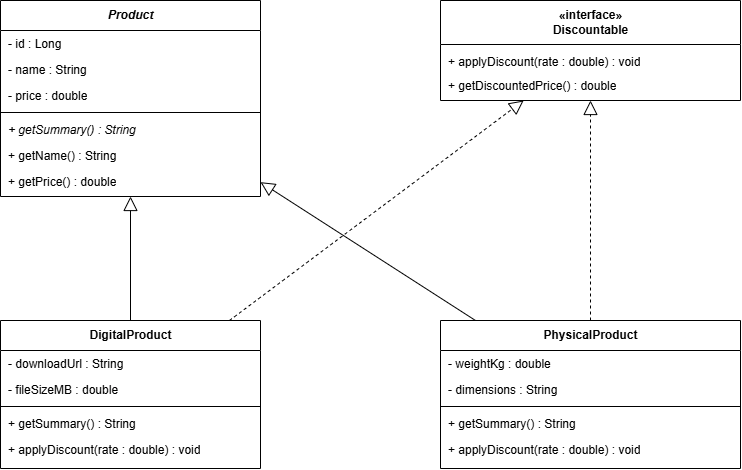

The diagram above was exported from draw.io. Its source (the exported page's mxGraphModel, read from the mxfile embedded in the PNG):
<mxGraphModel dx="969" dy="638" grid="1" gridSize="10" guides="1" tooltips="1" connect="1" arrows="1" fold="1" page="1" pageScale="1" pageWidth="900" pageHeight="600" background="#ffffff" math="0" shadow="0">
  <root>
    <mxCell id="0" />
    <mxCell id="1" parent="0" />
    <mxCell id="product" parent="1" style="swimlane;fontStyle=3;align=center;startSize=30;collapsible=0;html=1;fillColor=#ffffff;strokeColor=#000000;fontColor=#000000;swimlaneFillColor=#ffffff;" value="Product" vertex="1">
      <mxGeometry height="196" width="260" x="80" y="40" as="geometry" />
    </mxCell>
    <mxCell id="p_id" parent="product" style="text;strokeColor=none;fillColor=none;align=left;verticalAlign=top;spacingLeft=6;overflow=hidden;rotatable=0;html=1;fontColor=#000000;" value="- id : Long" vertex="1">
      <mxGeometry height="26" width="260" y="30" as="geometry" />
    </mxCell>
    <mxCell id="p_name" parent="product" style="text;strokeColor=none;fillColor=none;align=left;verticalAlign=top;spacingLeft=6;overflow=hidden;rotatable=0;html=1;fontColor=#000000;" value="- name : String" vertex="1">
      <mxGeometry height="26" width="260" y="56" as="geometry" />
    </mxCell>
    <mxCell id="p_price" parent="product" style="text;strokeColor=none;fillColor=none;align=left;verticalAlign=top;spacingLeft=6;overflow=hidden;rotatable=0;html=1;fontColor=#000000;" value="- price : double" vertex="1">
      <mxGeometry height="26" width="260" y="82" as="geometry" />
    </mxCell>
    <mxCell id="p_line" parent="product" style="line;strokeWidth=1;fillColor=none;align=left;verticalAlign=middle;spacingTop=-1;spacingLeft=3;spacingRight=3;rotatable=0;labelPosition=right;points=[];portConstraint=eastwest;strokeColor=#000000;html=1;" value="" vertex="1">
      <mxGeometry height="8" width="260" y="108" as="geometry" />
    </mxCell>
    <mxCell id="p_sum" parent="product" style="text;strokeColor=none;fillColor=none;align=left;verticalAlign=top;spacingLeft=6;overflow=hidden;rotatable=0;html=1;fontStyle=2;fontColor=#000000;" value="+ getSummary() : String" vertex="1">
      <mxGeometry height="26" width="260" y="116" as="geometry" />
    </mxCell>
    <mxCell id="p_gname" parent="product" style="text;strokeColor=none;fillColor=none;align=left;verticalAlign=top;spacingLeft=6;overflow=hidden;rotatable=0;html=1;fontColor=#000000;" value="+ getName() : String" vertex="1">
      <mxGeometry height="26" width="260" y="142" as="geometry" />
    </mxCell>
    <mxCell id="p_gprice" parent="product" style="text;strokeColor=none;fillColor=none;align=left;verticalAlign=top;spacingLeft=6;overflow=hidden;rotatable=0;html=1;fontColor=#000000;" value="+ getPrice() : double" vertex="1">
      <mxGeometry height="26" width="260" y="168" as="geometry" />
    </mxCell>
    <mxCell id="disc" parent="1" style="swimlane;fontStyle=1;align=center;startSize=44;collapsible=0;html=1;fillColor=#ffffff;strokeColor=#000000;fontColor=#000000;swimlaneFillColor=#ffffff;" value="&amp;laquo;interface&amp;raquo;&lt;br&gt;Discountable" vertex="1">
      <mxGeometry height="100" width="300" x="520" y="40" as="geometry" />
    </mxCell>
    <mxCell id="d_apply" parent="disc" style="text;strokeColor=none;fillColor=none;align=left;verticalAlign=top;spacingLeft=6;overflow=hidden;rotatable=0;html=1;fontColor=#000000;" value="+ applyDiscount(rate : double) : void" vertex="1">
      <mxGeometry height="26" width="300" y="48" as="geometry" />
    </mxCell>
    <mxCell id="d_get" parent="disc" style="text;strokeColor=none;fillColor=none;align=left;verticalAlign=top;spacingLeft=6;overflow=hidden;rotatable=0;html=1;fontColor=#000000;" value="+ getDiscountedPrice() : double" vertex="1">
      <mxGeometry height="26" width="300" y="72" as="geometry" />
    </mxCell>
    <mxCell id="digital" parent="1" style="swimlane;fontStyle=1;align=center;startSize=30;collapsible=0;html=1;fillColor=#ffffff;strokeColor=#000000;fontColor=#000000;swimlaneFillColor=#ffffff;" value="DigitalProduct" vertex="1">
      <mxGeometry height="148" width="260" x="80" y="360" as="geometry" />
    </mxCell>
    <mxCell id="dg_url" parent="digital" style="text;strokeColor=none;fillColor=none;align=left;verticalAlign=top;spacingLeft=6;overflow=hidden;rotatable=0;html=1;fontColor=#000000;" value="- downloadUrl : String" vertex="1">
      <mxGeometry height="26" width="260" y="30" as="geometry" />
    </mxCell>
    <mxCell id="dg_size" parent="digital" style="text;strokeColor=none;fillColor=none;align=left;verticalAlign=top;spacingLeft=6;overflow=hidden;rotatable=0;html=1;fontColor=#000000;" value="- fileSizeMB : double" vertex="1">
      <mxGeometry height="26" width="260" y="56" as="geometry" />
    </mxCell>
    <mxCell id="dg_line" parent="digital" style="line;strokeWidth=1;fillColor=none;align=left;verticalAlign=middle;spacingTop=-1;spacingLeft=3;spacingRight=3;rotatable=0;labelPosition=right;points=[];portConstraint=eastwest;strokeColor=#000000;html=1;" value="" vertex="1">
      <mxGeometry height="8" width="260" y="82" as="geometry" />
    </mxCell>
    <mxCell id="dg_sum" parent="digital" style="text;strokeColor=none;fillColor=none;align=left;verticalAlign=top;spacingLeft=6;overflow=hidden;rotatable=0;html=1;fontColor=#000000;" value="+ getSummary() : String" vertex="1">
      <mxGeometry height="26" width="260" y="90" as="geometry" />
    </mxCell>
    <mxCell id="dg_apply" parent="digital" style="text;strokeColor=none;fillColor=none;align=left;verticalAlign=top;spacingLeft=6;overflow=hidden;rotatable=0;html=1;fontColor=#000000;" value="+ applyDiscount(rate : double) : void" vertex="1">
      <mxGeometry height="26" width="260" y="116" as="geometry" />
    </mxCell>
    <mxCell id="physical" parent="1" style="swimlane;fontStyle=1;align=center;startSize=30;collapsible=0;html=1;fillColor=#ffffff;strokeColor=#000000;fontColor=#000000;swimlaneFillColor=#ffffff;" value="PhysicalProduct" vertex="1">
      <mxGeometry height="148" width="300" x="520" y="360" as="geometry" />
    </mxCell>
    <mxCell id="ph_w" parent="physical" style="text;strokeColor=none;fillColor=none;align=left;verticalAlign=top;spacingLeft=6;overflow=hidden;rotatable=0;html=1;fontColor=#000000;" value="- weightKg : double" vertex="1">
      <mxGeometry height="26" width="300" y="30" as="geometry" />
    </mxCell>
    <mxCell id="ph_dim" parent="physical" style="text;strokeColor=none;fillColor=none;align=left;verticalAlign=top;spacingLeft=6;overflow=hidden;rotatable=0;html=1;fontColor=#000000;" value="- dimensions : String" vertex="1">
      <mxGeometry height="26" width="300" y="56" as="geometry" />
    </mxCell>
    <mxCell id="ph_line" parent="physical" style="line;strokeWidth=1;fillColor=none;align=left;verticalAlign=middle;spacingTop=-1;spacingLeft=3;spacingRight=3;rotatable=0;labelPosition=right;points=[];portConstraint=eastwest;strokeColor=#000000;html=1;" value="" vertex="1">
      <mxGeometry height="8" width="300" y="82" as="geometry" />
    </mxCell>
    <mxCell id="ph_sum" parent="physical" style="text;strokeColor=none;fillColor=none;align=left;verticalAlign=top;spacingLeft=6;overflow=hidden;rotatable=0;html=1;fontColor=#000000;" value="+ getSummary() : String" vertex="1">
      <mxGeometry height="26" width="300" y="90" as="geometry" />
    </mxCell>
    <mxCell id="ph_apply" parent="physical" style="text;strokeColor=none;fillColor=none;align=left;verticalAlign=top;spacingLeft=6;overflow=hidden;rotatable=0;html=1;fontColor=#000000;" value="+ applyDiscount(rate : double) : void" vertex="1">
      <mxGeometry height="26" width="300" y="116" as="geometry" />
    </mxCell>
    <mxCell id="e1" edge="1" parent="1" source="digital" style="endArrow=block;endFill=0;endSize=12;html=1;strokeColor=#000000;rounded=0;" target="product" value="">
      <mxGeometry relative="1" as="geometry" />
    </mxCell>
    <mxCell id="e2" edge="1" parent="1" source="physical" style="endArrow=block;endFill=0;endSize=12;html=1;strokeColor=#000000;rounded=0;" target="product" value="">
      <mxGeometry relative="1" as="geometry" />
    </mxCell>
    <mxCell id="e3" edge="1" parent="1" source="digital" style="endArrow=block;endFill=0;endSize=12;dashed=1;html=1;strokeColor=#000000;rounded=0;" target="disc" value="">
      <mxGeometry relative="1" as="geometry" />
    </mxCell>
    <mxCell id="e4" edge="1" parent="1" source="physical" style="endArrow=block;endFill=0;endSize=12;dashed=1;html=1;strokeColor=#000000;rounded=0;" target="disc" value="">
      <mxGeometry relative="1" as="geometry" />
    </mxCell>
  </root>
</mxGraphModel>